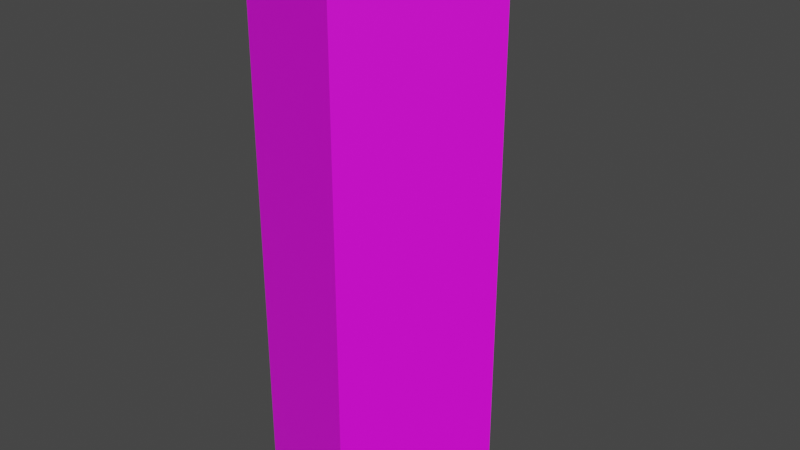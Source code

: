 # Source: pedro.blend  (saved by Blender 3.1.7; exported with 4.5.12 LTS)
import bpy
from mathutils import Matrix  # noqa: F401  (used for matrix-valued properties, if any)

bpy.ops.wm.read_factory_settings(use_empty=True)
scene = bpy.context.scene
scene.name = 'Scene'

# ---- images (referenced by path relative to the original .blend; pixels are not part of the script)
import os
ASSET_DIR = os.environ.get("B2B_ASSET_DIR", "")  # directory of the original .blend (textures are referenced by path, not embedded)
HERE = os.path.dirname(os.path.abspath(__file__))  # packed textures are extracted next to this script under _unpacked/

def load_image(name, relpath, width, height, colorspace="sRGB"):
    """Load a texture the original file referenced (path relative to the .blend, or extracted next to this script)."""
    p = next((c for c in (os.path.join(HERE, relpath), os.path.join(ASSET_DIR, relpath)) if relpath and os.path.exists(c)), "")
    if p:
        img = bpy.data.images.load(p, check_existing=True)
        img.name = name
    else:  # same state as the original file: an image datablock whose file is absent (Cycles renders it pink)
        img = bpy.data.images.new(name, width, height)
        img.source = "FILE"
        img.filepath = "//" + (relpath or name)
    img.colorspace_settings.name = colorspace
    return img
img_pedro_texturas = load_image('pedro_texturas', 'pedro_texturas.png', 1024, 1024, 'sRGB')

# ---- materials (node trees are filled in below, after node groups)
mat_pedro_material = bpy.data.materials.new('pedro_material')
mat_pedro_material.use_transparent_shadow = False

# ---- material node trees
mat_pedro_material.use_nodes = True; mat_pedro_material.node_tree.nodes.clear()
_N = mat_pedro_material.node_tree.nodes; _L = mat_pedro_material.node_tree.links
n0 = _N.new('ShaderNodeBsdfPrincipled'); n0.name = 'Principled BSDF'; n0.location = (10, 300)
n0.distribution = 'GGX'
n0.subsurface_method = 'RANDOM_WALK_SKIN'
n0.inputs[3].default_value = 1.45
n0.inputs[27].default_value = (0.0, 0.0, 0.0, 1.0)
n0.inputs[28].default_value = 1.0
n1 = _N.new('ShaderNodeOutputMaterial'); n1.name = 'Material Output'; n1.location = (300, 300)
n2 = _N.new('ShaderNodeTexImage'); n2.name = 'Image Texture'; n2.location = (-288, 273)
n2.image = img_pedro_texturas
_L.new(n0.outputs[0], n1.inputs[0])
_L.new(n2.outputs[0], n0.inputs[0])
n1.is_active_output = True

# ---- world
world_world = bpy.data.worlds.new('World'); scene.world = world_world
world_world.use_nodes = True; world_world.node_tree.nodes.clear()
_N = world_world.node_tree.nodes; _L = world_world.node_tree.links
n0 = _N.new('ShaderNodeOutputWorld'); n0.name = 'World Output'; n0.location = (300, 300)
n1 = _N.new('ShaderNodeBackground'); n1.name = 'Background'; n1.location = (10, 300)
n1.inputs[0].default_value = (0.05088, 0.05088, 0.05088, 1.0)
_L.new(n1.outputs[0], n0.inputs[0])
n0.is_active_output = True
world_world.color = (0.05088, 0.05088, 0.05088)
world_world.use_sun_shadow = False
world_world.sun_shadow_jitter_overblur = 0.0

# ---- meshes
me_cylinder = bpy.data.meshes.new('Cylinder')
me_cylinder.from_pydata([(0.0, 0.5, -0.9), (0.0, 0.5, 0.9), (0.4755, 0.1545, -0.9), (0.4755, 0.1545, 0.9), (0.2939, -0.4045, -0.9), (0.2939, -0.4045, 0.9), (-0.2939, -0.4045, -0.9), (-0.2939, -0.4045, 0.9), (-0.4755, 0.1545, -0.9), (-0.4755, 0.1545, 0.9)], [], [(0, 1, 3, 2), (2, 3, 5, 4), (4, 5, 7, 6), (3, 1, 9, 7, 5), (6, 7, 9, 8), (8, 9, 1, 0), (0, 2, 4, 6, 8)])
_uv = me_cylinder.uv_layers.new(name='UVMap')
_uv.uv.foreach_set('vector', [0.1789, 0.5643, 0.6236, 0.2905, 0.713, 0.4357, 0.2683, 0.7095, 0.2683, 0.7095, 0.713, 0.4357, 0.8023, 0.581, 0.3576, 0.8547, 0.3576, 0.8547, 0.8023, 0.581, 0.8917, 0.7262, 0.447, 0.9999, 0.713, 0.4357, 0.6236, 0.2905, 0.7341, 0.1606, 0.8917, 0.2256, 0.8787, 0.3956, 9.442e-05, 0.2738, 0.4448, 9.442e-05, 0.5342, 0.1453, 0.08948, 0.419, 0.08948, 0.419, 0.5342, 0.1453, 0.6236, 0.2905, 0.1789, 0.5643, 0.1789, 0.5643, 0.2683, 0.7095, 0.1578, 0.8394, 9.466e-05, 0.7744, 0.01314, 0.6044])
me_cylinder.materials.append(mat_pedro_material)
me_cylinder.use_remesh_fix_poles = True
me_cylinder.use_remesh_preserve_attributes = False
me_cylinder.update()

# ---- objects
ob_pedro = bpy.data.objects.new('pedro', me_cylinder)

# ---- transforms, parenting, visibility, modifiers, constraints
ob_pedro.location = (-1.241, 1.357, 0.8488)
ob_pedro.rotation_euler = (0.0, -0.0, -1.571)
ob_pedro.scale = (0.7602, 0.7602, 0.9431)

# ---- collection membership
scene.collection.objects.link(ob_pedro)

# ---- scene / render settings (as saved in the file)
scene.frame_start = 1; scene.frame_end = 250; scene.frame_set(1)
scene.render.engine = 'BLENDER_EEVEE_NEXT'
scene.cycles.sampling_pattern = 'TABULATED_SOBOL'
scene.cycles.use_light_tree = False
scene.view_settings.view_transform = 'Filmic'
bpy.context.view_layer.update()

# ---- added for rendering (the .blend has no active camera and no usable light): camera, sun
cam_auto = bpy.data.cameras.new('AutoCamera')
cam_auto.lens = 50.0
cam_auto.sensor_width = 36.0
cam_auto.clip_end = 1000.0
ob_auto_camera = bpy.data.objects.new('AutoCamera', cam_auto)
scene.collection.objects.link(ob_auto_camera)
ob_auto_camera.location = (0.61718, -0.829569, 2.30638)
ob_auto_camera.rotation_euler = (1.09748, -7.21219e-08, 0.694738)
scene.camera = ob_auto_camera
light_auto_sun = bpy.data.lights.new('AutoSun', 'SUN')
light_auto_sun.energy = 3.0
light_auto_sun.angle = 0.0523599
ob_auto_sun = bpy.data.objects.new('AutoSun', light_auto_sun)
scene.collection.objects.link(ob_auto_sun)
ob_auto_sun.rotation_euler = (0.872665, 0.174533, 0.523599)
bpy.context.view_layer.update()
